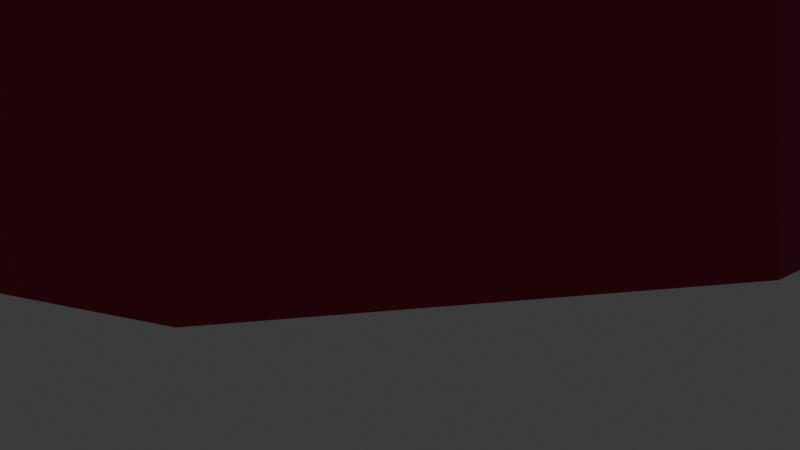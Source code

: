 # Source: tentacle.blend  (saved by Blender 4.2.66; exported with 4.5.12 LTS)
import bpy
from mathutils import Matrix  # noqa: F401  (used for matrix-valued properties, if any)

bpy.ops.wm.read_factory_settings(use_empty=True)
scene = bpy.context.scene
scene.name = 'Scene'

# ---- collections
col_collection = bpy.data.collections.new('Collection'); scene.collection.children.link(col_collection)

# ---- materials (node trees are filled in below, after node groups)
mat_back_tentacle = bpy.data.materials.new('Back Tentacle')
mat_front_tentacle = bpy.data.materials.new('Front Tentacle')
mat_ventosematerial = bpy.data.materials.new('VentoseMaterial')

# ---- material node trees
mat_back_tentacle.use_nodes = True; mat_back_tentacle.node_tree.nodes.clear()
_N = mat_back_tentacle.node_tree.nodes; _L = mat_back_tentacle.node_tree.links
n0 = _N.new('ShaderNodeBsdfPrincipled'); n0.name = 'Principled BSDF'; n0.location = (10, 300)
n0.inputs[0].default_value = (0.3845, 0.0, 0.06179, 1.0)
n1 = _N.new('ShaderNodeOutputMaterial'); n1.name = 'Material Output'; n1.location = (300, 300)
_L.new(n0.outputs[0], n1.inputs[0])
n1.is_active_output = True
mat_front_tentacle.use_nodes = True; mat_front_tentacle.node_tree.nodes.clear()
_N = mat_front_tentacle.node_tree.nodes; _L = mat_front_tentacle.node_tree.links
n0 = _N.new('ShaderNodeBsdfPrincipled'); n0.name = 'Principled BSDF'; n0.location = (10, 300)
n0.inputs[0].default_value = (0.9301, 0.3095, 0.521, 1.0)
n1 = _N.new('ShaderNodeOutputMaterial'); n1.name = 'Material Output'; n1.location = (300, 300)
_L.new(n0.outputs[0], n1.inputs[0])
n1.is_active_output = True
mat_ventosematerial.use_nodes = True; mat_ventosematerial.node_tree.nodes.clear()
_N = mat_ventosematerial.node_tree.nodes; _L = mat_ventosematerial.node_tree.links
n0 = _N.new('ShaderNodeBsdfPrincipled'); n0.name = 'Principled BSDF'; n0.location = (10, 300)
n0.inputs[0].default_value = (0.8009, 0.01002, 0.1589, 1.0)
n1 = _N.new('ShaderNodeOutputMaterial'); n1.name = 'Material Output'; n1.location = (300, 300)
_L.new(n0.outputs[0], n1.inputs[0])
n1.is_active_output = True

# ---- world
world_world = bpy.data.worlds.new('World'); scene.world = world_world
world_world.use_nodes = True; world_world.node_tree.nodes.clear()
_N = world_world.node_tree.nodes; _L = world_world.node_tree.links
n0 = _N.new('ShaderNodeOutputWorld'); n0.name = 'World Output'; n0.location = (300, 300)
n1 = _N.new('ShaderNodeBackground'); n1.name = 'Background'; n1.location = (10, 300)
n1.inputs[0].default_value = (0.05088, 0.05088, 0.05088, 1.0)
_L.new(n1.outputs[0], n0.inputs[0])
n0.is_active_output = True
world_world.color = (0.05088, 0.05088, 0.05088)
world_world.sun_shadow_jitter_overblur = 0.0

# ---- cameras
cam_camera = bpy.data.cameras.new('Camera')
cam_camera.clip_end = 100.0
cam_camera.ortho_scale = 7.314

# ---- lights
light_light = bpy.data.lights.new('Light', 'POINT')
light_light.energy = 1000.0
light_light.shadow_soft_size = 0.1

# ---- meshes
me_cylinder = bpy.data.meshes.new('Cylinder')
me_cylinder.from_pydata([(-0.1032, 5.292, 1.899), (-0.1032, 4.848, 3.342), (2.58, 4.63, 1.899), (2.333, 3.861, 3.374), (4.649, 2.798, 1.899), (4.243, 2.169, 3.374), (5.629, 0.2133, 1.899), (5.148, -0.2165, 3.374), (5.296, -2.53, 1.899), (4.881, -2.373, 3.342), (3.726, -4.805, 1.899), (3.538, -4.091, 3.332), (1.279, -6.09, 1.899), (1.278, -5.277, 3.332), (-1.485, -6.09, 1.899), (-1.379, -5.659, 3.342), (-3.932, -4.805, 1.899), (-3.638, -4.473, 3.342), (-5.503, -2.53, 1.899), (-5.088, -2.373, 3.342), (-5.836, 0.2133, 1.899), (-5.395, 0.1598, 3.342), (-4.856, 2.798, 1.899), (-4.49, 2.546, 3.342), (-2.787, 4.63, 1.899), (-2.581, 4.238, 3.342), (-0.01298, 0.4251, 12.07), (2.098, -0.1874, 12.1), (3.242, -1.529, 12.25), (3.681, -3.245, 12.25), (2.986, -4.708, 11.93), (1.359, -5.99, 11.93), (0.8063, -5.532, 11.81), (-1.512, -5.815, 12.12), (-2.473, -4.752, 11.69), (-3.613, -2.75, 11.66), (-3.645, -1.858, 11.71), (-3.224, -0.4055, 11.64), (-2.291, 0.5248, 11.84), (-1.321, -3.941, 21.23), (-0.2202, -3.377, 21.16), (0.4839, -4.339, 21.15), (0.9334, -5.22, 21.03), (1.533, -6.205, 20.82), (1.227, -6.777, 20.92), (0.5942, -7.204, 20.93), (-0.3302, -7.551, 21.18), (-1.85, -6.753, 21.18), (-2.436, -5.62, 21.23), (-2.524, -5.201, 21.22), (-2.339, -4.859, 21.23), (-1.966, -4.349, 21.24), (-1.895, -2.088, 31.15), (-1.754, -2.001, 30.99), (-0.5762, -2.701, 30.91), (-0.2269, -3.477, 30.77), (-0.2867, -4.446, 30.87), (-0.7523, -4.593, 30.73), (-1.33, -4.832, 30.71), (-1.94, -4.784, 30.82), (-2.74, -4.364, 30.82), (-3.253, -3.621, 30.82), (-3.277, -2.856, 30.99), (-3.162, -2.644, 31.05), (-2.958, -2.415, 31.05), (-3.359, 0.3242, 35.87), (-2.764, 0.1391, 35.9), (-2.274, -0.2173, 35.88), (-2.004, -0.7535, 35.82), (-2.013, -1.257, 35.72), (-2.121, -1.458, 35.76), (-2.509, -1.619, 35.75), (-2.919, -1.586, 35.82), (-3.455, -1.305, 35.82), (-3.799, -0.8059, 35.82), (-3.872, -0.2044, 35.82), (-3.795, -0.06193, 35.86), (-3.669, 0.1473, 35.87), (-4.128, 2.769, 37.71), (-3.943, 2.712, 37.72), (-3.791, 2.601, 37.71), (-3.707, 2.434, 37.69), (-3.71, 2.278, 37.66), (-3.743, 2.215, 37.67), (-3.864, 2.165, 37.67), (-3.991, 2.175, 37.69), (-4.158, 2.263, 37.69), (-4.265, 2.418, 37.69), (-4.288, 2.605, 37.69), (-4.263, 2.649, 37.71), (-4.224, 2.714, 37.71)], [], [(0, 1, 3, 2), (2, 3, 5, 4), (4, 5, 7, 6), (6, 7, 9, 8), (8, 9, 11, 10), (10, 11, 13, 12), (12, 13, 15, 14), (14, 15, 17, 16), (16, 17, 19, 18), (18, 19, 21, 20), (20, 21, 23, 22), (19, 17, 34, 35), (22, 23, 25, 24), (24, 25, 1, 0), (0, 2, 4, 6, 8, 10, 12, 14, 16, 18, 20, 22, 24), (26, 38, 51, 39), (5, 3, 27, 28), (15, 13, 32, 33), (25, 23, 37, 38), (11, 9, 30, 31), (21, 19, 35, 36), (7, 5, 28, 29), (17, 15, 33, 34), (3, 1, 26, 27), (1, 25, 38, 26), (13, 11, 31, 32), (23, 21, 36, 37), (9, 7, 29, 30), (45, 44, 57, 58), (32, 31, 44, 45), (33, 32, 45, 46), (34, 33, 46, 47), (27, 26, 39, 40), (35, 34, 47, 48), (28, 27, 40, 41), (36, 35, 48, 49), (29, 28, 41, 42), (37, 36, 49, 50), (30, 29, 42, 43), (38, 37, 50, 51), (31, 30, 43, 44), (62, 61, 74, 75), (46, 45, 58, 59), (47, 46, 59, 60), (40, 39, 52, 53), (48, 47, 60, 61), (41, 40, 53, 54), (49, 48, 61, 62), (42, 41, 54, 55), (50, 49, 62, 63), (43, 42, 55, 56), (51, 50, 63, 64), (44, 43, 56, 57), (39, 51, 64, 52), (72, 71, 84, 85), (55, 54, 67, 68), (63, 62, 75, 76), (56, 55, 68, 69), (64, 63, 76, 77), (57, 56, 69, 70), (52, 64, 77, 65), (58, 57, 70, 71), (59, 58, 71, 72), (60, 59, 72, 73), (53, 52, 65, 66), (61, 60, 73, 74), (54, 53, 66, 67), (79, 78, 90, 89, 88, 87, 86, 85, 84, 83, 82, 81, 80), (73, 72, 85, 86), (66, 65, 78, 79), (74, 73, 86, 87), (67, 66, 79, 80), (75, 74, 87, 88), (68, 67, 80, 81), (76, 75, 88, 89), (69, 68, 81, 82), (77, 76, 89, 90), (70, 69, 82, 83), (65, 77, 90, 78), (71, 70, 83, 84)])
me_cylinder.polygons.foreach_set('material_index', [1, 1, 0, 0, 0, 0, 0, 0, 0, 0, 0, 0, 1, 1, 0, 1, 1, 0, 1, 0, 0, 0, 0, 1, 1, 0, 0, 0, 0, 0, 0, 0, 1, 0, 1, 0, 0, 0, 0, 1, 0, 0, 0, 0, 1, 0, 1, 0, 0, 0, 0, 1, 0, 1, 0, 0, 0, 0, 1, 0, 1, 0, 0, 0, 1, 0, 1, 0, 0, 1, 0, 1, 0, 0, 0, 0, 1, 0, 1, 0])
_uv = me_cylinder.uv_layers.new(name='UVMap')
_uv.uv.foreach_set('vector', [1.0, 0.5, 1.0, 1.0, 0.9231, 1.0, 0.9231, 0.5, 0.9231, 0.5, 0.9231, 1.0, 0.8462, 1.0, 0.8462, 0.5, 0.8462, 0.5, 0.8462, 1.0, 0.7692, 1.0, 0.7692, 0.5, 0.7692, 0.5, 0.7692, 1.0, 0.6923, 1.0, 0.6923, 0.5, 0.6923, 0.5, 0.6923, 1.0, 0.6154, 1.0, 0.6154, 0.5, 0.6154, 0.5, 0.6154, 1.0, 0.5385, 1.0, 0.5385, 0.5, 0.5385, 0.5, 0.5385, 1.0, 0.4615, 1.0, 0.4615, 0.5, 0.4615, 0.5, 0.4615, 1.0, 0.3846, 1.0, 0.3846, 0.5, 0.3846, 0.5, 0.3846, 1.0, 0.3077, 1.0, 0.3077, 0.5, 0.3077, 0.5, 0.3077, 1.0, 0.2308, 1.0, 0.2308, 0.5, 0.2308, 0.5, 0.2308, 1.0, 0.1538, 1.0, 0.1538, 0.5, 0.3077, 1.0, 0.3846, 1.0, 0.3846, 1.0, 0.3077, 1.0, 0.1538, 0.5, 0.1538, 1.0, 0.07692, 1.0, 0.07692, 0.5, 0.07692, 0.5, 0.07692, 1.0, 4.47e-08, 1.0, 4.47e-08, 0.5, 0.75, 0.49, 0.8615, 0.4625, 0.9475, 0.3863, 0.9883, 0.2789, 0.9744, 0.1649, 0.9091, 0.07036, 0.8074, 0.01697, 0.6926, 0.01697, 0.5909, 0.07036, 0.5256, 0.1649, 0.5117, 0.2789, 0.5525, 0.3863, 0.6385, 0.4625, 4.47e-08, 1.0, 0.07692, 1.0, 0.07692, 1.0, 4.47e-08, 1.0, 0.8462, 1.0, 0.9231, 1.0, 0.9231, 1.0, 0.8462, 1.0, 0.4615, 1.0, 0.5385, 1.0, 0.5385, 1.0, 0.4615, 1.0, 0.07692, 1.0, 0.1538, 1.0, 0.1538, 1.0, 0.07692, 1.0, 0.6154, 1.0, 0.6923, 1.0, 0.6923, 1.0, 0.6154, 1.0, 0.2308, 1.0, 0.3077, 1.0, 0.3077, 1.0, 0.2308, 1.0, 0.7692, 1.0, 0.8462, 1.0, 0.8462, 1.0, 0.7692, 1.0, 0.3846, 1.0, 0.4615, 1.0, 0.4615, 1.0, 0.3846, 1.0, 0.9231, 1.0, 1.0, 1.0, 1.0, 1.0, 0.9231, 1.0, 4.47e-08, 1.0, 0.07692, 1.0, 0.07692, 1.0, 4.47e-08, 1.0, 0.5385, 1.0, 0.6154, 1.0, 0.6154, 1.0, 0.5385, 1.0, 0.1538, 1.0, 0.2308, 1.0, 0.2308, 1.0, 0.1538, 1.0, 0.6923, 1.0, 0.7692, 1.0, 0.7692, 1.0, 0.6923, 1.0, 0.5385, 1.0, 0.6154, 1.0, 0.6154, 1.0, 0.5385, 1.0, 0.5385, 1.0, 0.6154, 1.0, 0.6154, 1.0, 0.5385, 1.0, 0.4615, 1.0, 0.5385, 1.0, 0.5385, 1.0, 0.4615, 1.0, 0.3846, 1.0, 0.4615, 1.0, 0.4615, 1.0, 0.3846, 1.0, 0.9231, 1.0, 1.0, 1.0, 1.0, 1.0, 0.9231, 1.0, 0.3077, 1.0, 0.3846, 1.0, 0.3846, 1.0, 0.3077, 1.0, 0.8462, 1.0, 0.9231, 1.0, 0.9231, 1.0, 0.8462, 1.0, 0.2308, 1.0, 0.3077, 1.0, 0.3077, 1.0, 0.2308, 1.0, 0.7692, 1.0, 0.8462, 1.0, 0.8462, 1.0, 0.7692, 1.0, 0.1538, 1.0, 0.2308, 1.0, 0.2308, 1.0, 0.1538, 1.0, 0.6923, 1.0, 0.7692, 1.0, 0.7692, 1.0, 0.6923, 1.0, 0.07692, 1.0, 0.1538, 1.0, 0.1538, 1.0, 0.07692, 1.0, 0.6154, 1.0, 0.6923, 1.0, 0.6923, 1.0, 0.6154, 1.0, 0.2308, 1.0, 0.3077, 1.0, 0.3077, 1.0, 0.2308, 1.0, 0.4615, 1.0, 0.5385, 1.0, 0.5385, 1.0, 0.4615, 1.0, 0.3846, 1.0, 0.4615, 1.0, 0.4615, 1.0, 0.3846, 1.0, 0.9231, 1.0, 1.0, 1.0, 1.0, 1.0, 0.9231, 1.0, 0.3077, 1.0, 0.3846, 1.0, 0.3846, 1.0, 0.3077, 1.0, 0.8462, 1.0, 0.9231, 1.0, 0.9231, 1.0, 0.8462, 1.0, 0.2308, 1.0, 0.3077, 1.0, 0.3077, 1.0, 0.2308, 1.0, 0.7692, 1.0, 0.8462, 1.0, 0.8462, 1.0, 0.7692, 1.0, 0.1538, 1.0, 0.2308, 1.0, 0.2308, 1.0, 0.1538, 1.0, 0.6923, 1.0, 0.7692, 1.0, 0.7692, 1.0, 0.6923, 1.0, 0.07692, 1.0, 0.1538, 1.0, 0.1538, 1.0, 0.07692, 1.0, 0.6154, 1.0, 0.6923, 1.0, 0.6923, 1.0, 0.6154, 1.0, 4.47e-08, 1.0, 0.07692, 1.0, 0.07692, 1.0, 4.47e-08, 1.0, 0.4615, 1.0, 0.5385, 1.0, 0.5385, 1.0, 0.4615, 1.0, 0.7692, 1.0, 0.8462, 1.0, 0.8462, 1.0, 0.7692, 1.0, 0.1538, 1.0, 0.2308, 1.0, 0.2308, 1.0, 0.1538, 1.0, 0.6923, 1.0, 0.7692, 1.0, 0.7692, 1.0, 0.6923, 1.0, 0.07692, 1.0, 0.1538, 1.0, 0.1538, 1.0, 0.07692, 1.0, 0.6154, 1.0, 0.6923, 1.0, 0.6923, 1.0, 0.6154, 1.0, 4.47e-08, 1.0, 0.07692, 1.0, 0.07692, 1.0, 4.47e-08, 1.0, 0.5385, 1.0, 0.6154, 1.0, 0.6154, 1.0, 0.5385, 1.0, 0.4615, 1.0, 0.5385, 1.0, 0.5385, 1.0, 0.4615, 1.0, 0.3846, 1.0, 0.4615, 1.0, 0.4615, 1.0, 0.3846, 1.0, 0.9231, 1.0, 1.0, 1.0, 1.0, 1.0, 0.9231, 1.0, 0.3077, 1.0, 0.3846, 1.0, 0.3846, 1.0, 0.3077, 1.0, 0.8462, 1.0, 0.9231, 1.0, 0.9231, 1.0, 0.8462, 1.0, 0.3615, 0.4625, 0.25, 0.49, 0.1385, 0.4625, 0.05248, 0.3863, 0.01175, 0.2789, 0.0256, 0.1649, 0.09085, 0.07036, 0.1926, 0.01697, 0.3074, 0.01697, 0.4091, 0.07036, 0.4744, 0.1649, 0.4883, 0.2789, 0.4475, 0.3863, 0.3846, 1.0, 0.4615, 1.0, 0.4615, 1.0, 0.3846, 1.0, 0.9231, 1.0, 1.0, 1.0, 1.0, 1.0, 0.9231, 1.0, 0.3077, 1.0, 0.3846, 1.0, 0.3846, 1.0, 0.3077, 1.0, 0.8462, 1.0, 0.9231, 1.0, 0.9231, 1.0, 0.8462, 1.0, 0.2308, 1.0, 0.3077, 1.0, 0.3077, 1.0, 0.2308, 1.0, 0.7692, 1.0, 0.8462, 1.0, 0.8462, 1.0, 0.7692, 1.0, 0.1538, 1.0, 0.2308, 1.0, 0.2308, 1.0, 0.1538, 1.0, 0.6923, 1.0, 0.7692, 1.0, 0.7692, 1.0, 0.6923, 1.0, 0.07692, 1.0, 0.1538, 1.0, 0.1538, 1.0, 0.07692, 1.0, 0.6154, 1.0, 0.6923, 1.0, 0.6923, 1.0, 0.6154, 1.0, 4.47e-08, 1.0, 0.07692, 1.0, 0.07692, 1.0, 4.47e-08, 1.0, 0.5385, 1.0, 0.6154, 1.0, 0.6154, 1.0, 0.5385, 1.0])
me_cylinder.materials.append(mat_back_tentacle)
me_cylinder.materials.append(mat_front_tentacle)
me_cylinder.update()
me_sphere = bpy.data.meshes.new('Sphere')
me_sphere.from_pydata([(0.393, -0.9221, -0.6852), (0.06585, -0.7143, -0.5321), (0.4926, -0.9988, 0.06972), (0.1363, -0.7686, 0.001728), (0.3504, -0.4323, 0.7224), (0.02601, -0.3341, 0.4761), (0.09675, 0.282, 0.8285), (-0.1534, 0.171, 0.5511), (-0.1531, 0.8413, 0.3696), (-0.33, 0.5665, 0.2266), (-0.2729, 0.9914, -0.4288), (-0.4206, 0.6941, -0.3507), (-0.1639, 0.5406, -1.038), (-0.3436, 0.3754, -0.7812), (0.1432, -0.3628, -1.144), (-0.1108, -0.3188, -0.8565), (0.269, -0.5056, -0.4504), (0.3244, -0.5483, -0.03033), (0.2305, -0.1817, 0.3523), (0.08938, 0.2158, 0.4113), (-0.04963, 0.527, 0.156), (0.07178, 0.07586, -0.1146), (-0.1252, 0.643, -0.3076), (-0.0646, 0.3922, -0.6463), (0.13, -0.1944, -0.7057)], [], [(15, 14, 0, 1), (1, 3, 17, 16), (1, 0, 2, 3), (5, 7, 19, 18), (3, 2, 4, 5), (13, 15, 24, 23), (5, 4, 6, 7), (7, 9, 20, 19), (7, 6, 8, 9), (15, 1, 16, 24), (9, 8, 10, 11), (3, 5, 18, 17), (9, 11, 22, 20), (11, 10, 12, 13), (11, 13, 23, 22), (13, 12, 14, 15), (21, 24, 16), (21, 16, 17), (21, 17, 18), (21, 18, 19), (21, 19, 20), (21, 20, 22), (21, 22, 23), (21, 23, 24)])
_uv = me_sphere.uv_layers.new(name='UVMap')
_uv.uv.foreach_set('vector', [0.75, 0.25, 0.75, 0.5, 0.625, 0.5, 0.625, 0.25, 0.625, 0.25, 0.5, 0.25, 0.5, 0.25, 0.625, 0.25, 0.625, 0.25, 0.625, 0.5, 0.5, 0.5, 0.5, 0.25, 0.375, 0.25, 0.25, 0.25, 0.25, 0.25, 0.375, 0.25, 0.5, 0.25, 0.5, 0.5, 0.375, 0.5, 0.375, 0.25, 0.875, 0.25, 0.75, 0.25, 0.75, 0.25, 0.875, 0.25, 0.375, 0.25, 0.375, 0.5, 0.25, 0.5, 0.25, 0.25, 0.25, 0.25, 0.125, 0.25, 0.125, 0.25, 0.25, 0.25, 0.25, 0.25, 0.25, 0.5, 0.125, 0.5, 0.125, 0.25, 0.75, 0.25, 0.625, 0.25, 0.625, 0.25, 0.75, 0.25, 0.125, 0.25, 0.125, 0.5, 0.0, 0.5, 0.0, 0.25, 0.5, 0.25, 0.375, 0.25, 0.375, 0.25, 0.5, 0.25, 0.125, 0.25, 0.0, 0.25, 0.0, 0.25, 0.125, 0.25, 1.0, 0.25, 1.0, 0.5, 0.875, 0.5, 0.875, 0.25, 1.0, 0.25, 0.875, 0.25, 0.875, 0.25, 1.0, 0.25, 0.875, 0.25, 0.875, 0.5, 0.75, 0.5, 0.75, 0.25, 0.6875, 0.0, 0.75, 0.25, 0.625, 0.25, 0.5625, 0.0, 0.625, 0.25, 0.5, 0.25, 0.4375, 0.0, 0.5, 0.25, 0.375, 0.25, 0.3125, 0.0, 0.375, 0.25, 0.25, 0.25, 0.1875, 0.0, 0.25, 0.25, 0.125, 0.25, 0.0625, 0.0, 0.125, 0.25, 0.0, 0.25, 0.9375, 0.0, 1.0, 0.25, 0.875, 0.25, 0.8125, 0.0, 0.875, 0.25, 0.75, 0.25])
me_sphere.materials.append(mat_ventosematerial)
me_sphere.update()
me_sphere_001 = bpy.data.meshes.new('Sphere.001')
me_sphere_001.from_pydata([(0.393, -0.9221, -0.6852), (0.06585, -0.7143, -0.5321), (0.4926, -0.9988, 0.06972), (0.1363, -0.7686, 0.001728), (0.3504, -0.4323, 0.7224), (0.02601, -0.3341, 0.4761), (0.09675, 0.282, 0.8285), (-0.1534, 0.171, 0.5511), (-0.1531, 0.8413, 0.3696), (-0.33, 0.5665, 0.2266), (-0.2729, 0.9914, -0.4288), (-0.4206, 0.6941, -0.3507), (-0.1639, 0.5406, -1.038), (-0.3436, 0.3754, -0.7812), (0.1432, -0.3628, -1.144), (-0.1108, -0.3188, -0.8565), (0.269, -0.5056, -0.4504), (0.3244, -0.5483, -0.03033), (0.2305, -0.1817, 0.3523), (0.08938, 0.2158, 0.4113), (-0.04963, 0.527, 0.156), (0.07178, 0.07586, -0.1146), (-0.1252, 0.643, -0.3076), (-0.0646, 0.3922, -0.6463), (0.13, -0.1944, -0.7057)], [], [(15, 14, 0, 1), (1, 3, 17, 16), (1, 0, 2, 3), (5, 7, 19, 18), (3, 2, 4, 5), (13, 15, 24, 23), (5, 4, 6, 7), (7, 9, 20, 19), (7, 6, 8, 9), (15, 1, 16, 24), (9, 8, 10, 11), (3, 5, 18, 17), (9, 11, 22, 20), (11, 10, 12, 13), (11, 13, 23, 22), (13, 12, 14, 15), (21, 24, 16), (21, 16, 17), (21, 17, 18), (21, 18, 19), (21, 19, 20), (21, 20, 22), (21, 22, 23), (21, 23, 24)])
_uv = me_sphere_001.uv_layers.new(name='UVMap')
_uv.uv.foreach_set('vector', [0.75, 0.25, 0.75, 0.5, 0.625, 0.5, 0.625, 0.25, 0.625, 0.25, 0.5, 0.25, 0.5, 0.25, 0.625, 0.25, 0.625, 0.25, 0.625, 0.5, 0.5, 0.5, 0.5, 0.25, 0.375, 0.25, 0.25, 0.25, 0.25, 0.25, 0.375, 0.25, 0.5, 0.25, 0.5, 0.5, 0.375, 0.5, 0.375, 0.25, 0.875, 0.25, 0.75, 0.25, 0.75, 0.25, 0.875, 0.25, 0.375, 0.25, 0.375, 0.5, 0.25, 0.5, 0.25, 0.25, 0.25, 0.25, 0.125, 0.25, 0.125, 0.25, 0.25, 0.25, 0.25, 0.25, 0.25, 0.5, 0.125, 0.5, 0.125, 0.25, 0.75, 0.25, 0.625, 0.25, 0.625, 0.25, 0.75, 0.25, 0.125, 0.25, 0.125, 0.5, 0.0, 0.5, 0.0, 0.25, 0.5, 0.25, 0.375, 0.25, 0.375, 0.25, 0.5, 0.25, 0.125, 0.25, 0.0, 0.25, 0.0, 0.25, 0.125, 0.25, 1.0, 0.25, 1.0, 0.5, 0.875, 0.5, 0.875, 0.25, 1.0, 0.25, 0.875, 0.25, 0.875, 0.25, 1.0, 0.25, 0.875, 0.25, 0.875, 0.5, 0.75, 0.5, 0.75, 0.25, 0.6875, 0.0, 0.75, 0.25, 0.625, 0.25, 0.5625, 0.0, 0.625, 0.25, 0.5, 0.25, 0.4375, 0.0, 0.5, 0.25, 0.375, 0.25, 0.3125, 0.0, 0.375, 0.25, 0.25, 0.25, 0.1875, 0.0, 0.25, 0.25, 0.125, 0.25, 0.0625, 0.0, 0.125, 0.25, 0.0, 0.25, 0.9375, 0.0, 1.0, 0.25, 0.875, 0.25, 0.8125, 0.0, 0.875, 0.25, 0.75, 0.25])
me_sphere_001.materials.append(mat_ventosematerial)
me_sphere_001.materials.append(mat_ventosematerial)
me_sphere_001.update()
me_sphere_003 = bpy.data.meshes.new('Sphere.003')
me_sphere_003.from_pydata([(0.393, -0.9221, -0.6852), (0.06585, -0.7143, -0.5321), (0.4926, -0.9988, 0.06972), (0.1363, -0.7686, 0.001728), (0.3504, -0.4323, 0.7224), (0.02601, -0.3341, 0.4761), (0.09675, 0.282, 0.8285), (-0.1534, 0.171, 0.5511), (-0.1531, 0.8413, 0.3696), (-0.33, 0.5665, 0.2266), (-0.2729, 0.9914, -0.4288), (-0.4206, 0.6941, -0.3507), (-0.1639, 0.5406, -1.038), (-0.3436, 0.3754, -0.7812), (0.1432, -0.3628, -1.144), (-0.1108, -0.3188, -0.8565), (0.269, -0.5056, -0.4504), (0.3244, -0.5483, -0.03033), (0.2305, -0.1817, 0.3523), (0.08938, 0.2158, 0.4113), (-0.04963, 0.527, 0.156), (0.07178, 0.07586, -0.1146), (-0.1252, 0.643, -0.3076), (-0.0646, 0.3922, -0.6463), (0.13, -0.1944, -0.7057)], [], [(15, 14, 0, 1), (1, 3, 17, 16), (1, 0, 2, 3), (5, 7, 19, 18), (3, 2, 4, 5), (13, 15, 24, 23), (5, 4, 6, 7), (7, 9, 20, 19), (7, 6, 8, 9), (15, 1, 16, 24), (9, 8, 10, 11), (3, 5, 18, 17), (9, 11, 22, 20), (11, 10, 12, 13), (11, 13, 23, 22), (13, 12, 14, 15), (21, 24, 16), (21, 16, 17), (21, 17, 18), (21, 18, 19), (21, 19, 20), (21, 20, 22), (21, 22, 23), (21, 23, 24)])
_uv = me_sphere_003.uv_layers.new(name='UVMap')
_uv.uv.foreach_set('vector', [0.75, 0.25, 0.75, 0.5, 0.625, 0.5, 0.625, 0.25, 0.625, 0.25, 0.5, 0.25, 0.5, 0.25, 0.625, 0.25, 0.625, 0.25, 0.625, 0.5, 0.5, 0.5, 0.5, 0.25, 0.375, 0.25, 0.25, 0.25, 0.25, 0.25, 0.375, 0.25, 0.5, 0.25, 0.5, 0.5, 0.375, 0.5, 0.375, 0.25, 0.875, 0.25, 0.75, 0.25, 0.75, 0.25, 0.875, 0.25, 0.375, 0.25, 0.375, 0.5, 0.25, 0.5, 0.25, 0.25, 0.25, 0.25, 0.125, 0.25, 0.125, 0.25, 0.25, 0.25, 0.25, 0.25, 0.25, 0.5, 0.125, 0.5, 0.125, 0.25, 0.75, 0.25, 0.625, 0.25, 0.625, 0.25, 0.75, 0.25, 0.125, 0.25, 0.125, 0.5, 0.0, 0.5, 0.0, 0.25, 0.5, 0.25, 0.375, 0.25, 0.375, 0.25, 0.5, 0.25, 0.125, 0.25, 0.0, 0.25, 0.0, 0.25, 0.125, 0.25, 1.0, 0.25, 1.0, 0.5, 0.875, 0.5, 0.875, 0.25, 1.0, 0.25, 0.875, 0.25, 0.875, 0.25, 1.0, 0.25, 0.875, 0.25, 0.875, 0.5, 0.75, 0.5, 0.75, 0.25, 0.6875, 0.0, 0.75, 0.25, 0.625, 0.25, 0.5625, 0.0, 0.625, 0.25, 0.5, 0.25, 0.4375, 0.0, 0.5, 0.25, 0.375, 0.25, 0.3125, 0.0, 0.375, 0.25, 0.25, 0.25, 0.1875, 0.0, 0.25, 0.25, 0.125, 0.25, 0.0625, 0.0, 0.125, 0.25, 0.0, 0.25, 0.9375, 0.0, 1.0, 0.25, 0.875, 0.25, 0.8125, 0.0, 0.875, 0.25, 0.75, 0.25])
me_sphere_003.materials.append(mat_ventosematerial)
me_sphere_003.update()
me_sphere_004 = bpy.data.meshes.new('Sphere.004')
me_sphere_004.from_pydata([(0.393, -0.9221, -0.6852), (0.06585, -0.7143, -0.5321), (0.4926, -0.9988, 0.06972), (0.1363, -0.7686, 0.001728), (0.3504, -0.4323, 0.7224), (0.02601, -0.3341, 0.4761), (0.09675, 0.282, 0.8285), (-0.1534, 0.171, 0.5511), (-0.1531, 0.8413, 0.3696), (-0.33, 0.5665, 0.2266), (-0.2729, 0.9914, -0.4288), (-0.4206, 0.6941, -0.3507), (-0.1639, 0.5406, -1.038), (-0.3436, 0.3754, -0.7812), (0.1432, -0.3628, -1.144), (-0.1108, -0.3188, -0.8565), (0.269, -0.5056, -0.4504), (0.3244, -0.5483, -0.03033), (0.2305, -0.1817, 0.3523), (0.08938, 0.2158, 0.4113), (-0.04963, 0.527, 0.156), (0.07178, 0.07586, -0.1146), (-0.1252, 0.643, -0.3076), (-0.0646, 0.3922, -0.6463), (0.13, -0.1944, -0.7057)], [], [(15, 14, 0, 1), (1, 3, 17, 16), (1, 0, 2, 3), (5, 7, 19, 18), (3, 2, 4, 5), (13, 15, 24, 23), (5, 4, 6, 7), (7, 9, 20, 19), (7, 6, 8, 9), (15, 1, 16, 24), (9, 8, 10, 11), (3, 5, 18, 17), (9, 11, 22, 20), (11, 10, 12, 13), (11, 13, 23, 22), (13, 12, 14, 15), (21, 24, 16), (21, 16, 17), (21, 17, 18), (21, 18, 19), (21, 19, 20), (21, 20, 22), (21, 22, 23), (21, 23, 24)])
_uv = me_sphere_004.uv_layers.new(name='UVMap')
_uv.uv.foreach_set('vector', [0.75, 0.25, 0.75, 0.5, 0.625, 0.5, 0.625, 0.25, 0.625, 0.25, 0.5, 0.25, 0.5, 0.25, 0.625, 0.25, 0.625, 0.25, 0.625, 0.5, 0.5, 0.5, 0.5, 0.25, 0.375, 0.25, 0.25, 0.25, 0.25, 0.25, 0.375, 0.25, 0.5, 0.25, 0.5, 0.5, 0.375, 0.5, 0.375, 0.25, 0.875, 0.25, 0.75, 0.25, 0.75, 0.25, 0.875, 0.25, 0.375, 0.25, 0.375, 0.5, 0.25, 0.5, 0.25, 0.25, 0.25, 0.25, 0.125, 0.25, 0.125, 0.25, 0.25, 0.25, 0.25, 0.25, 0.25, 0.5, 0.125, 0.5, 0.125, 0.25, 0.75, 0.25, 0.625, 0.25, 0.625, 0.25, 0.75, 0.25, 0.125, 0.25, 0.125, 0.5, 0.0, 0.5, 0.0, 0.25, 0.5, 0.25, 0.375, 0.25, 0.375, 0.25, 0.5, 0.25, 0.125, 0.25, 0.0, 0.25, 0.0, 0.25, 0.125, 0.25, 1.0, 0.25, 1.0, 0.5, 0.875, 0.5, 0.875, 0.25, 1.0, 0.25, 0.875, 0.25, 0.875, 0.25, 1.0, 0.25, 0.875, 0.25, 0.875, 0.5, 0.75, 0.5, 0.75, 0.25, 0.6875, 0.0, 0.75, 0.25, 0.625, 0.25, 0.5625, 0.0, 0.625, 0.25, 0.5, 0.25, 0.4375, 0.0, 0.5, 0.25, 0.375, 0.25, 0.3125, 0.0, 0.375, 0.25, 0.25, 0.25, 0.1875, 0.0, 0.25, 0.25, 0.125, 0.25, 0.0625, 0.0, 0.125, 0.25, 0.0, 0.25, 0.9375, 0.0, 1.0, 0.25, 0.875, 0.25, 0.8125, 0.0, 0.875, 0.25, 0.75, 0.25])
me_sphere_004.materials.append(mat_ventosematerial)
me_sphere_004.update()
me_sphere_005 = bpy.data.meshes.new('Sphere.005')
me_sphere_005.from_pydata([(0.393, -0.9221, -0.6852), (0.06585, -0.7143, -0.5321), (0.4926, -0.9988, 0.06972), (0.1363, -0.7686, 0.001728), (0.3504, -0.4323, 0.7224), (0.02601, -0.3341, 0.4761), (0.09675, 0.282, 0.8285), (-0.1534, 0.171, 0.5511), (-0.1531, 0.8413, 0.3696), (-0.33, 0.5665, 0.2266), (-0.2729, 0.9914, -0.4288), (-0.4206, 0.6941, -0.3507), (-0.1639, 0.5406, -1.038), (-0.3436, 0.3754, -0.7812), (0.1432, -0.3628, -1.144), (-0.1108, -0.3188, -0.8565), (0.269, -0.5056, -0.4504), (0.3244, -0.5483, -0.03033), (0.2305, -0.1817, 0.3523), (0.08938, 0.2158, 0.4113), (-0.04963, 0.527, 0.156), (0.07178, 0.07586, -0.1146), (-0.1252, 0.643, -0.3076), (-0.0646, 0.3922, -0.6463), (0.13, -0.1944, -0.7057)], [], [(15, 14, 0, 1), (1, 3, 17, 16), (1, 0, 2, 3), (5, 7, 19, 18), (3, 2, 4, 5), (13, 15, 24, 23), (5, 4, 6, 7), (7, 9, 20, 19), (7, 6, 8, 9), (15, 1, 16, 24), (9, 8, 10, 11), (3, 5, 18, 17), (9, 11, 22, 20), (11, 10, 12, 13), (11, 13, 23, 22), (13, 12, 14, 15), (21, 24, 16), (21, 16, 17), (21, 17, 18), (21, 18, 19), (21, 19, 20), (21, 20, 22), (21, 22, 23), (21, 23, 24)])
_uv = me_sphere_005.uv_layers.new(name='UVMap')
_uv.uv.foreach_set('vector', [0.75, 0.25, 0.75, 0.5, 0.625, 0.5, 0.625, 0.25, 0.625, 0.25, 0.5, 0.25, 0.5, 0.25, 0.625, 0.25, 0.625, 0.25, 0.625, 0.5, 0.5, 0.5, 0.5, 0.25, 0.375, 0.25, 0.25, 0.25, 0.25, 0.25, 0.375, 0.25, 0.5, 0.25, 0.5, 0.5, 0.375, 0.5, 0.375, 0.25, 0.875, 0.25, 0.75, 0.25, 0.75, 0.25, 0.875, 0.25, 0.375, 0.25, 0.375, 0.5, 0.25, 0.5, 0.25, 0.25, 0.25, 0.25, 0.125, 0.25, 0.125, 0.25, 0.25, 0.25, 0.25, 0.25, 0.25, 0.5, 0.125, 0.5, 0.125, 0.25, 0.75, 0.25, 0.625, 0.25, 0.625, 0.25, 0.75, 0.25, 0.125, 0.25, 0.125, 0.5, 0.0, 0.5, 0.0, 0.25, 0.5, 0.25, 0.375, 0.25, 0.375, 0.25, 0.5, 0.25, 0.125, 0.25, 0.0, 0.25, 0.0, 0.25, 0.125, 0.25, 1.0, 0.25, 1.0, 0.5, 0.875, 0.5, 0.875, 0.25, 1.0, 0.25, 0.875, 0.25, 0.875, 0.25, 1.0, 0.25, 0.875, 0.25, 0.875, 0.5, 0.75, 0.5, 0.75, 0.25, 0.6875, 0.0, 0.75, 0.25, 0.625, 0.25, 0.5625, 0.0, 0.625, 0.25, 0.5, 0.25, 0.4375, 0.0, 0.5, 0.25, 0.375, 0.25, 0.3125, 0.0, 0.375, 0.25, 0.25, 0.25, 0.1875, 0.0, 0.25, 0.25, 0.125, 0.25, 0.0625, 0.0, 0.125, 0.25, 0.0, 0.25, 0.9375, 0.0, 1.0, 0.25, 0.875, 0.25, 0.8125, 0.0, 0.875, 0.25, 0.75, 0.25])
me_sphere_005.materials.append(mat_ventosematerial)
me_sphere_005.update()
me_sphere_006 = bpy.data.meshes.new('Sphere.006')
me_sphere_006.from_pydata([(0.393, -0.9221, -0.6852), (0.06585, -0.7143, -0.5321), (0.4926, -0.9988, 0.06972), (0.1363, -0.7686, 0.001728), (0.3504, -0.4323, 0.7224), (0.02601, -0.3341, 0.4761), (0.09675, 0.282, 0.8285), (-0.1534, 0.171, 0.5511), (-0.1531, 0.8413, 0.3696), (-0.33, 0.5665, 0.2266), (-0.2729, 0.9914, -0.4288), (-0.4206, 0.6941, -0.3507), (-0.1639, 0.5406, -1.038), (-0.3436, 0.3754, -0.7812), (0.1432, -0.3628, -1.144), (-0.1108, -0.3188, -0.8565), (0.269, -0.5056, -0.4504), (0.3244, -0.5483, -0.03033), (0.2305, -0.1817, 0.3523), (0.08938, 0.2158, 0.4113), (-0.04963, 0.527, 0.156), (0.07178, 0.07586, -0.1146), (-0.1252, 0.643, -0.3076), (-0.0646, 0.3922, -0.6463), (0.13, -0.1944, -0.7057)], [], [(15, 14, 0, 1), (1, 3, 17, 16), (1, 0, 2, 3), (5, 7, 19, 18), (3, 2, 4, 5), (13, 15, 24, 23), (5, 4, 6, 7), (7, 9, 20, 19), (7, 6, 8, 9), (15, 1, 16, 24), (9, 8, 10, 11), (3, 5, 18, 17), (9, 11, 22, 20), (11, 10, 12, 13), (11, 13, 23, 22), (13, 12, 14, 15), (21, 24, 16), (21, 16, 17), (21, 17, 18), (21, 18, 19), (21, 19, 20), (21, 20, 22), (21, 22, 23), (21, 23, 24)])
_uv = me_sphere_006.uv_layers.new(name='UVMap')
_uv.uv.foreach_set('vector', [0.75, 0.25, 0.75, 0.5, 0.625, 0.5, 0.625, 0.25, 0.625, 0.25, 0.5, 0.25, 0.5, 0.25, 0.625, 0.25, 0.625, 0.25, 0.625, 0.5, 0.5, 0.5, 0.5, 0.25, 0.375, 0.25, 0.25, 0.25, 0.25, 0.25, 0.375, 0.25, 0.5, 0.25, 0.5, 0.5, 0.375, 0.5, 0.375, 0.25, 0.875, 0.25, 0.75, 0.25, 0.75, 0.25, 0.875, 0.25, 0.375, 0.25, 0.375, 0.5, 0.25, 0.5, 0.25, 0.25, 0.25, 0.25, 0.125, 0.25, 0.125, 0.25, 0.25, 0.25, 0.25, 0.25, 0.25, 0.5, 0.125, 0.5, 0.125, 0.25, 0.75, 0.25, 0.625, 0.25, 0.625, 0.25, 0.75, 0.25, 0.125, 0.25, 0.125, 0.5, 0.0, 0.5, 0.0, 0.25, 0.5, 0.25, 0.375, 0.25, 0.375, 0.25, 0.5, 0.25, 0.125, 0.25, 0.0, 0.25, 0.0, 0.25, 0.125, 0.25, 1.0, 0.25, 1.0, 0.5, 0.875, 0.5, 0.875, 0.25, 1.0, 0.25, 0.875, 0.25, 0.875, 0.25, 1.0, 0.25, 0.875, 0.25, 0.875, 0.5, 0.75, 0.5, 0.75, 0.25, 0.6875, 0.0, 0.75, 0.25, 0.625, 0.25, 0.5625, 0.0, 0.625, 0.25, 0.5, 0.25, 0.4375, 0.0, 0.5, 0.25, 0.375, 0.25, 0.3125, 0.0, 0.375, 0.25, 0.25, 0.25, 0.1875, 0.0, 0.25, 0.25, 0.125, 0.25, 0.0625, 0.0, 0.125, 0.25, 0.0, 0.25, 0.9375, 0.0, 1.0, 0.25, 0.875, 0.25, 0.8125, 0.0, 0.875, 0.25, 0.75, 0.25])
me_sphere_006.materials.append(mat_ventosematerial)
me_sphere_006.update()
me_sphere_007 = bpy.data.meshes.new('Sphere.007')
me_sphere_007.from_pydata([(0.393, -0.9221, -0.6852), (0.06585, -0.7143, -0.5321), (0.4926, -0.9988, 0.06972), (0.1363, -0.7686, 0.001728), (0.3504, -0.4323, 0.7224), (0.02601, -0.3341, 0.4761), (0.09675, 0.282, 0.8285), (-0.1534, 0.171, 0.5511), (-0.1531, 0.8413, 0.3696), (-0.33, 0.5665, 0.2266), (-0.2729, 0.9914, -0.4288), (-0.4206, 0.6941, -0.3507), (-0.1639, 0.5406, -1.038), (-0.3436, 0.3754, -0.7812), (0.1432, -0.3628, -1.144), (-0.1108, -0.3188, -0.8565), (0.269, -0.5056, -0.4504), (0.3244, -0.5483, -0.03033), (0.2305, -0.1817, 0.3523), (0.08938, 0.2158, 0.4113), (-0.04963, 0.527, 0.156), (0.07178, 0.07586, -0.1146), (-0.1252, 0.643, -0.3076), (-0.0646, 0.3922, -0.6463), (0.13, -0.1944, -0.7057)], [], [(15, 14, 0, 1), (1, 3, 17, 16), (1, 0, 2, 3), (5, 7, 19, 18), (3, 2, 4, 5), (13, 15, 24, 23), (5, 4, 6, 7), (7, 9, 20, 19), (7, 6, 8, 9), (15, 1, 16, 24), (9, 8, 10, 11), (3, 5, 18, 17), (9, 11, 22, 20), (11, 10, 12, 13), (11, 13, 23, 22), (13, 12, 14, 15), (21, 24, 16), (21, 16, 17), (21, 17, 18), (21, 18, 19), (21, 19, 20), (21, 20, 22), (21, 22, 23), (21, 23, 24)])
_uv = me_sphere_007.uv_layers.new(name='UVMap')
_uv.uv.foreach_set('vector', [0.75, 0.25, 0.75, 0.5, 0.625, 0.5, 0.625, 0.25, 0.625, 0.25, 0.5, 0.25, 0.5, 0.25, 0.625, 0.25, 0.625, 0.25, 0.625, 0.5, 0.5, 0.5, 0.5, 0.25, 0.375, 0.25, 0.25, 0.25, 0.25, 0.25, 0.375, 0.25, 0.5, 0.25, 0.5, 0.5, 0.375, 0.5, 0.375, 0.25, 0.875, 0.25, 0.75, 0.25, 0.75, 0.25, 0.875, 0.25, 0.375, 0.25, 0.375, 0.5, 0.25, 0.5, 0.25, 0.25, 0.25, 0.25, 0.125, 0.25, 0.125, 0.25, 0.25, 0.25, 0.25, 0.25, 0.25, 0.5, 0.125, 0.5, 0.125, 0.25, 0.75, 0.25, 0.625, 0.25, 0.625, 0.25, 0.75, 0.25, 0.125, 0.25, 0.125, 0.5, 0.0, 0.5, 0.0, 0.25, 0.5, 0.25, 0.375, 0.25, 0.375, 0.25, 0.5, 0.25, 0.125, 0.25, 0.0, 0.25, 0.0, 0.25, 0.125, 0.25, 1.0, 0.25, 1.0, 0.5, 0.875, 0.5, 0.875, 0.25, 1.0, 0.25, 0.875, 0.25, 0.875, 0.25, 1.0, 0.25, 0.875, 0.25, 0.875, 0.5, 0.75, 0.5, 0.75, 0.25, 0.6875, 0.0, 0.75, 0.25, 0.625, 0.25, 0.5625, 0.0, 0.625, 0.25, 0.5, 0.25, 0.4375, 0.0, 0.5, 0.25, 0.375, 0.25, 0.3125, 0.0, 0.375, 0.25, 0.25, 0.25, 0.1875, 0.0, 0.25, 0.25, 0.125, 0.25, 0.0625, 0.0, 0.125, 0.25, 0.0, 0.25, 0.9375, 0.0, 1.0, 0.25, 0.875, 0.25, 0.8125, 0.0, 0.875, 0.25, 0.75, 0.25])
me_sphere_007.materials.append(mat_ventosematerial)
me_sphere_007.update()
me_sphere_009 = bpy.data.meshes.new('Sphere.009')
me_sphere_009.from_pydata([(0.393, -0.9221, -0.6852), (0.06585, -0.7143, -0.5321), (0.4926, -0.9988, 0.06972), (0.1363, -0.7686, 0.001728), (0.3504, -0.4323, 0.7224), (0.02601, -0.3341, 0.4761), (0.09675, 0.282, 0.8285), (-0.1534, 0.171, 0.5511), (-0.1531, 0.8413, 0.3696), (-0.33, 0.5665, 0.2266), (-0.2729, 0.9914, -0.4288), (-0.4206, 0.6941, -0.3507), (-0.1639, 0.5406, -1.038), (-0.3436, 0.3754, -0.7812), (0.1432, -0.3628, -1.144), (-0.1108, -0.3188, -0.8565), (0.269, -0.5056, -0.4504), (0.3244, -0.5483, -0.03033), (0.2305, -0.1817, 0.3523), (0.08938, 0.2158, 0.4113), (-0.04963, 0.527, 0.156), (0.07178, 0.07586, -0.1146), (-0.1252, 0.643, -0.3076), (-0.0646, 0.3922, -0.6463), (0.13, -0.1944, -0.7057)], [], [(15, 14, 0, 1), (1, 3, 17, 16), (1, 0, 2, 3), (5, 7, 19, 18), (3, 2, 4, 5), (13, 15, 24, 23), (5, 4, 6, 7), (7, 9, 20, 19), (7, 6, 8, 9), (15, 1, 16, 24), (9, 8, 10, 11), (3, 5, 18, 17), (9, 11, 22, 20), (11, 10, 12, 13), (11, 13, 23, 22), (13, 12, 14, 15), (21, 24, 16), (21, 16, 17), (21, 17, 18), (21, 18, 19), (21, 19, 20), (21, 20, 22), (21, 22, 23), (21, 23, 24)])
_uv = me_sphere_009.uv_layers.new(name='UVMap')
_uv.uv.foreach_set('vector', [0.75, 0.25, 0.75, 0.5, 0.625, 0.5, 0.625, 0.25, 0.625, 0.25, 0.5, 0.25, 0.5, 0.25, 0.625, 0.25, 0.625, 0.25, 0.625, 0.5, 0.5, 0.5, 0.5, 0.25, 0.375, 0.25, 0.25, 0.25, 0.25, 0.25, 0.375, 0.25, 0.5, 0.25, 0.5, 0.5, 0.375, 0.5, 0.375, 0.25, 0.875, 0.25, 0.75, 0.25, 0.75, 0.25, 0.875, 0.25, 0.375, 0.25, 0.375, 0.5, 0.25, 0.5, 0.25, 0.25, 0.25, 0.25, 0.125, 0.25, 0.125, 0.25, 0.25, 0.25, 0.25, 0.25, 0.25, 0.5, 0.125, 0.5, 0.125, 0.25, 0.75, 0.25, 0.625, 0.25, 0.625, 0.25, 0.75, 0.25, 0.125, 0.25, 0.125, 0.5, 0.0, 0.5, 0.0, 0.25, 0.5, 0.25, 0.375, 0.25, 0.375, 0.25, 0.5, 0.25, 0.125, 0.25, 0.0, 0.25, 0.0, 0.25, 0.125, 0.25, 1.0, 0.25, 1.0, 0.5, 0.875, 0.5, 0.875, 0.25, 1.0, 0.25, 0.875, 0.25, 0.875, 0.25, 1.0, 0.25, 0.875, 0.25, 0.875, 0.5, 0.75, 0.5, 0.75, 0.25, 0.6875, 0.0, 0.75, 0.25, 0.625, 0.25, 0.5625, 0.0, 0.625, 0.25, 0.5, 0.25, 0.4375, 0.0, 0.5, 0.25, 0.375, 0.25, 0.3125, 0.0, 0.375, 0.25, 0.25, 0.25, 0.1875, 0.0, 0.25, 0.25, 0.125, 0.25, 0.0625, 0.0, 0.125, 0.25, 0.0, 0.25, 0.9375, 0.0, 1.0, 0.25, 0.875, 0.25, 0.8125, 0.0, 0.875, 0.25, 0.75, 0.25])
me_sphere_009.materials.append(mat_ventosematerial)
me_sphere_009.update()
me_sphere_010 = bpy.data.meshes.new('Sphere.010')
me_sphere_010.from_pydata([(0.393, -0.9221, -0.6852), (0.06585, -0.7143, -0.5321), (0.4926, -0.9988, 0.06972), (0.1363, -0.7686, 0.001728), (0.3504, -0.4323, 0.7224), (0.02601, -0.3341, 0.4761), (0.09675, 0.282, 0.8285), (-0.1534, 0.171, 0.5511), (-0.1531, 0.8413, 0.3696), (-0.33, 0.5665, 0.2266), (-0.2729, 0.9914, -0.4288), (-0.4206, 0.6941, -0.3507), (-0.1639, 0.5406, -1.038), (-0.3436, 0.3754, -0.7812), (0.1432, -0.3628, -1.144), (-0.1108, -0.3188, -0.8565), (0.269, -0.5056, -0.4504), (0.3244, -0.5483, -0.03033), (0.2305, -0.1817, 0.3523), (0.08938, 0.2158, 0.4113), (-0.04963, 0.527, 0.156), (0.07178, 0.07586, -0.1146), (-0.1252, 0.643, -0.3076), (-0.0646, 0.3922, -0.6463), (0.13, -0.1944, -0.7057)], [], [(15, 14, 0, 1), (1, 3, 17, 16), (1, 0, 2, 3), (5, 7, 19, 18), (3, 2, 4, 5), (13, 15, 24, 23), (5, 4, 6, 7), (7, 9, 20, 19), (7, 6, 8, 9), (15, 1, 16, 24), (9, 8, 10, 11), (3, 5, 18, 17), (9, 11, 22, 20), (11, 10, 12, 13), (11, 13, 23, 22), (13, 12, 14, 15), (21, 24, 16), (21, 16, 17), (21, 17, 18), (21, 18, 19), (21, 19, 20), (21, 20, 22), (21, 22, 23), (21, 23, 24)])
_uv = me_sphere_010.uv_layers.new(name='UVMap')
_uv.uv.foreach_set('vector', [0.75, 0.25, 0.75, 0.5, 0.625, 0.5, 0.625, 0.25, 0.625, 0.25, 0.5, 0.25, 0.5, 0.25, 0.625, 0.25, 0.625, 0.25, 0.625, 0.5, 0.5, 0.5, 0.5, 0.25, 0.375, 0.25, 0.25, 0.25, 0.25, 0.25, 0.375, 0.25, 0.5, 0.25, 0.5, 0.5, 0.375, 0.5, 0.375, 0.25, 0.875, 0.25, 0.75, 0.25, 0.75, 0.25, 0.875, 0.25, 0.375, 0.25, 0.375, 0.5, 0.25, 0.5, 0.25, 0.25, 0.25, 0.25, 0.125, 0.25, 0.125, 0.25, 0.25, 0.25, 0.25, 0.25, 0.25, 0.5, 0.125, 0.5, 0.125, 0.25, 0.75, 0.25, 0.625, 0.25, 0.625, 0.25, 0.75, 0.25, 0.125, 0.25, 0.125, 0.5, 0.0, 0.5, 0.0, 0.25, 0.5, 0.25, 0.375, 0.25, 0.375, 0.25, 0.5, 0.25, 0.125, 0.25, 0.0, 0.25, 0.0, 0.25, 0.125, 0.25, 1.0, 0.25, 1.0, 0.5, 0.875, 0.5, 0.875, 0.25, 1.0, 0.25, 0.875, 0.25, 0.875, 0.25, 1.0, 0.25, 0.875, 0.25, 0.875, 0.5, 0.75, 0.5, 0.75, 0.25, 0.6875, 0.0, 0.75, 0.25, 0.625, 0.25, 0.5625, 0.0, 0.625, 0.25, 0.5, 0.25, 0.4375, 0.0, 0.5, 0.25, 0.375, 0.25, 0.3125, 0.0, 0.375, 0.25, 0.25, 0.25, 0.1875, 0.0, 0.25, 0.25, 0.125, 0.25, 0.0625, 0.0, 0.125, 0.25, 0.0, 0.25, 0.9375, 0.0, 1.0, 0.25, 0.875, 0.25, 0.8125, 0.0, 0.875, 0.25, 0.75, 0.25])
me_sphere_010.materials.append(mat_ventosematerial)
me_sphere_010.update()
me_sphere_011 = bpy.data.meshes.new('Sphere.011')
me_sphere_011.from_pydata([(0.393, -0.9221, -0.6852), (0.06585, -0.7143, -0.5321), (0.4926, -0.9988, 0.06972), (0.1363, -0.7686, 0.001728), (0.3504, -0.4323, 0.7224), (0.02601, -0.3341, 0.4761), (0.09675, 0.282, 0.8285), (-0.1534, 0.171, 0.5511), (-0.1531, 0.8413, 0.3696), (-0.33, 0.5665, 0.2266), (-0.2729, 0.9914, -0.4288), (-0.4206, 0.6941, -0.3507), (-0.1639, 0.5406, -1.038), (-0.3436, 0.3754, -0.7812), (0.1432, -0.3628, -1.144), (-0.1108, -0.3188, -0.8565), (0.269, -0.5056, -0.4504), (0.3244, -0.5483, -0.03033), (0.2305, -0.1817, 0.3523), (0.08938, 0.2158, 0.4113), (-0.04963, 0.527, 0.156), (0.07178, 0.07586, -0.1146), (-0.1252, 0.643, -0.3076), (-0.0646, 0.3922, -0.6463), (0.13, -0.1944, -0.7057)], [], [(15, 14, 0, 1), (1, 3, 17, 16), (1, 0, 2, 3), (5, 7, 19, 18), (3, 2, 4, 5), (13, 15, 24, 23), (5, 4, 6, 7), (7, 9, 20, 19), (7, 6, 8, 9), (15, 1, 16, 24), (9, 8, 10, 11), (3, 5, 18, 17), (9, 11, 22, 20), (11, 10, 12, 13), (11, 13, 23, 22), (13, 12, 14, 15), (21, 24, 16), (21, 16, 17), (21, 17, 18), (21, 18, 19), (21, 19, 20), (21, 20, 22), (21, 22, 23), (21, 23, 24)])
_uv = me_sphere_011.uv_layers.new(name='UVMap')
_uv.uv.foreach_set('vector', [0.75, 0.25, 0.75, 0.5, 0.625, 0.5, 0.625, 0.25, 0.625, 0.25, 0.5, 0.25, 0.5, 0.25, 0.625, 0.25, 0.625, 0.25, 0.625, 0.5, 0.5, 0.5, 0.5, 0.25, 0.375, 0.25, 0.25, 0.25, 0.25, 0.25, 0.375, 0.25, 0.5, 0.25, 0.5, 0.5, 0.375, 0.5, 0.375, 0.25, 0.875, 0.25, 0.75, 0.25, 0.75, 0.25, 0.875, 0.25, 0.375, 0.25, 0.375, 0.5, 0.25, 0.5, 0.25, 0.25, 0.25, 0.25, 0.125, 0.25, 0.125, 0.25, 0.25, 0.25, 0.25, 0.25, 0.25, 0.5, 0.125, 0.5, 0.125, 0.25, 0.75, 0.25, 0.625, 0.25, 0.625, 0.25, 0.75, 0.25, 0.125, 0.25, 0.125, 0.5, 0.0, 0.5, 0.0, 0.25, 0.5, 0.25, 0.375, 0.25, 0.375, 0.25, 0.5, 0.25, 0.125, 0.25, 0.0, 0.25, 0.0, 0.25, 0.125, 0.25, 1.0, 0.25, 1.0, 0.5, 0.875, 0.5, 0.875, 0.25, 1.0, 0.25, 0.875, 0.25, 0.875, 0.25, 1.0, 0.25, 0.875, 0.25, 0.875, 0.5, 0.75, 0.5, 0.75, 0.25, 0.6875, 0.0, 0.75, 0.25, 0.625, 0.25, 0.5625, 0.0, 0.625, 0.25, 0.5, 0.25, 0.4375, 0.0, 0.5, 0.25, 0.375, 0.25, 0.3125, 0.0, 0.375, 0.25, 0.25, 0.25, 0.1875, 0.0, 0.25, 0.25, 0.125, 0.25, 0.0625, 0.0, 0.125, 0.25, 0.0, 0.25, 0.9375, 0.0, 1.0, 0.25, 0.875, 0.25, 0.8125, 0.0, 0.875, 0.25, 0.75, 0.25])
me_sphere_011.materials.append(mat_ventosematerial)
me_sphere_011.update()
me_sphere_012 = bpy.data.meshes.new('Sphere.012')
me_sphere_012.from_pydata([(0.393, -0.9221, -0.6852), (0.06585, -0.7143, -0.5321), (0.4926, -0.9988, 0.06972), (0.1363, -0.7686, 0.001728), (0.3504, -0.4323, 0.7224), (0.02601, -0.3341, 0.4761), (0.09675, 0.282, 0.8285), (-0.1534, 0.171, 0.5511), (-0.1531, 0.8413, 0.3696), (-0.33, 0.5665, 0.2266), (-0.2729, 0.9914, -0.4288), (-0.4206, 0.6941, -0.3507), (-0.1639, 0.5406, -1.038), (-0.3436, 0.3754, -0.7812), (0.1432, -0.3628, -1.144), (-0.1108, -0.3188, -0.8565), (0.269, -0.5056, -0.4504), (0.3244, -0.5483, -0.03033), (0.2305, -0.1817, 0.3523), (0.08938, 0.2158, 0.4113), (-0.04963, 0.527, 0.156), (0.07178, 0.07586, -0.1146), (-0.1252, 0.643, -0.3076), (-0.0646, 0.3922, -0.6463), (0.13, -0.1944, -0.7057)], [], [(15, 14, 0, 1), (1, 3, 17, 16), (1, 0, 2, 3), (5, 7, 19, 18), (3, 2, 4, 5), (13, 15, 24, 23), (5, 4, 6, 7), (7, 9, 20, 19), (7, 6, 8, 9), (15, 1, 16, 24), (9, 8, 10, 11), (3, 5, 18, 17), (9, 11, 22, 20), (11, 10, 12, 13), (11, 13, 23, 22), (13, 12, 14, 15), (21, 24, 16), (21, 16, 17), (21, 17, 18), (21, 18, 19), (21, 19, 20), (21, 20, 22), (21, 22, 23), (21, 23, 24)])
_uv = me_sphere_012.uv_layers.new(name='UVMap')
_uv.uv.foreach_set('vector', [0.75, 0.25, 0.75, 0.5, 0.625, 0.5, 0.625, 0.25, 0.625, 0.25, 0.5, 0.25, 0.5, 0.25, 0.625, 0.25, 0.625, 0.25, 0.625, 0.5, 0.5, 0.5, 0.5, 0.25, 0.375, 0.25, 0.25, 0.25, 0.25, 0.25, 0.375, 0.25, 0.5, 0.25, 0.5, 0.5, 0.375, 0.5, 0.375, 0.25, 0.875, 0.25, 0.75, 0.25, 0.75, 0.25, 0.875, 0.25, 0.375, 0.25, 0.375, 0.5, 0.25, 0.5, 0.25, 0.25, 0.25, 0.25, 0.125, 0.25, 0.125, 0.25, 0.25, 0.25, 0.25, 0.25, 0.25, 0.5, 0.125, 0.5, 0.125, 0.25, 0.75, 0.25, 0.625, 0.25, 0.625, 0.25, 0.75, 0.25, 0.125, 0.25, 0.125, 0.5, 0.0, 0.5, 0.0, 0.25, 0.5, 0.25, 0.375, 0.25, 0.375, 0.25, 0.5, 0.25, 0.125, 0.25, 0.0, 0.25, 0.0, 0.25, 0.125, 0.25, 1.0, 0.25, 1.0, 0.5, 0.875, 0.5, 0.875, 0.25, 1.0, 0.25, 0.875, 0.25, 0.875, 0.25, 1.0, 0.25, 0.875, 0.25, 0.875, 0.5, 0.75, 0.5, 0.75, 0.25, 0.6875, 0.0, 0.75, 0.25, 0.625, 0.25, 0.5625, 0.0, 0.625, 0.25, 0.5, 0.25, 0.4375, 0.0, 0.5, 0.25, 0.375, 0.25, 0.3125, 0.0, 0.375, 0.25, 0.25, 0.25, 0.1875, 0.0, 0.25, 0.25, 0.125, 0.25, 0.0625, 0.0, 0.125, 0.25, 0.0, 0.25, 0.9375, 0.0, 1.0, 0.25, 0.875, 0.25, 0.8125, 0.0, 0.875, 0.25, 0.75, 0.25])
me_sphere_012.materials.append(mat_ventosematerial)
me_sphere_012.update()
me_sphere_013 = bpy.data.meshes.new('Sphere.013')
me_sphere_013.from_pydata([(0.393, -0.9221, -0.6852), (0.06585, -0.7143, -0.5321), (0.4926, -0.9988, 0.06972), (0.1363, -0.7686, 0.001728), (0.3504, -0.4323, 0.7224), (0.02601, -0.3341, 0.4761), (0.09675, 0.282, 0.8285), (-0.1534, 0.171, 0.5511), (-0.1531, 0.8413, 0.3696), (-0.33, 0.5665, 0.2266), (-0.2729, 0.9914, -0.4288), (-0.4206, 0.6941, -0.3507), (-0.1639, 0.5406, -1.038), (-0.3436, 0.3754, -0.7812), (0.1432, -0.3628, -1.144), (-0.1108, -0.3188, -0.8565), (0.269, -0.5056, -0.4504), (0.3244, -0.5483, -0.03033), (0.2305, -0.1817, 0.3523), (0.08938, 0.2158, 0.4113), (-0.04963, 0.527, 0.156), (0.07178, 0.07586, -0.1146), (-0.1252, 0.643, -0.3076), (-0.0646, 0.3922, -0.6463), (0.13, -0.1944, -0.7057)], [], [(15, 14, 0, 1), (1, 3, 17, 16), (1, 0, 2, 3), (5, 7, 19, 18), (3, 2, 4, 5), (13, 15, 24, 23), (5, 4, 6, 7), (7, 9, 20, 19), (7, 6, 8, 9), (15, 1, 16, 24), (9, 8, 10, 11), (3, 5, 18, 17), (9, 11, 22, 20), (11, 10, 12, 13), (11, 13, 23, 22), (13, 12, 14, 15), (21, 24, 16), (21, 16, 17), (21, 17, 18), (21, 18, 19), (21, 19, 20), (21, 20, 22), (21, 22, 23), (21, 23, 24)])
_uv = me_sphere_013.uv_layers.new(name='UVMap')
_uv.uv.foreach_set('vector', [0.75, 0.25, 0.75, 0.5, 0.625, 0.5, 0.625, 0.25, 0.625, 0.25, 0.5, 0.25, 0.5, 0.25, 0.625, 0.25, 0.625, 0.25, 0.625, 0.5, 0.5, 0.5, 0.5, 0.25, 0.375, 0.25, 0.25, 0.25, 0.25, 0.25, 0.375, 0.25, 0.5, 0.25, 0.5, 0.5, 0.375, 0.5, 0.375, 0.25, 0.875, 0.25, 0.75, 0.25, 0.75, 0.25, 0.875, 0.25, 0.375, 0.25, 0.375, 0.5, 0.25, 0.5, 0.25, 0.25, 0.25, 0.25, 0.125, 0.25, 0.125, 0.25, 0.25, 0.25, 0.25, 0.25, 0.25, 0.5, 0.125, 0.5, 0.125, 0.25, 0.75, 0.25, 0.625, 0.25, 0.625, 0.25, 0.75, 0.25, 0.125, 0.25, 0.125, 0.5, 0.0, 0.5, 0.0, 0.25, 0.5, 0.25, 0.375, 0.25, 0.375, 0.25, 0.5, 0.25, 0.125, 0.25, 0.0, 0.25, 0.0, 0.25, 0.125, 0.25, 1.0, 0.25, 1.0, 0.5, 0.875, 0.5, 0.875, 0.25, 1.0, 0.25, 0.875, 0.25, 0.875, 0.25, 1.0, 0.25, 0.875, 0.25, 0.875, 0.5, 0.75, 0.5, 0.75, 0.25, 0.6875, 0.0, 0.75, 0.25, 0.625, 0.25, 0.5625, 0.0, 0.625, 0.25, 0.5, 0.25, 0.4375, 0.0, 0.5, 0.25, 0.375, 0.25, 0.3125, 0.0, 0.375, 0.25, 0.25, 0.25, 0.1875, 0.0, 0.25, 0.25, 0.125, 0.25, 0.0625, 0.0, 0.125, 0.25, 0.0, 0.25, 0.9375, 0.0, 1.0, 0.25, 0.875, 0.25, 0.8125, 0.0, 0.875, 0.25, 0.75, 0.25])
me_sphere_013.materials.append(mat_ventosematerial)
me_sphere_013.materials.append(mat_ventosematerial)
me_sphere_013.update()
me_sphere_014 = bpy.data.meshes.new('Sphere.014')
me_sphere_014.from_pydata([(0.393, -0.9221, -0.6852), (0.06585, -0.7143, -0.5321), (0.4926, -0.9988, 0.06972), (0.1363, -0.7686, 0.001728), (0.3504, -0.4323, 0.7224), (0.02601, -0.3341, 0.4761), (0.09675, 0.282, 0.8285), (-0.1534, 0.171, 0.5511), (-0.1531, 0.8413, 0.3696), (-0.33, 0.5665, 0.2266), (-0.2729, 0.9914, -0.4288), (-0.4206, 0.6941, -0.3507), (-0.1639, 0.5406, -1.038), (-0.3436, 0.3754, -0.7812), (0.1432, -0.3628, -1.144), (-0.1108, -0.3188, -0.8565), (0.269, -0.5056, -0.4504), (0.3244, -0.5483, -0.03033), (0.2305, -0.1817, 0.3523), (0.08938, 0.2158, 0.4113), (-0.04963, 0.527, 0.156), (0.07178, 0.07586, -0.1146), (-0.1252, 0.643, -0.3076), (-0.0646, 0.3922, -0.6463), (0.13, -0.1944, -0.7057)], [], [(15, 14, 0, 1), (1, 3, 17, 16), (1, 0, 2, 3), (5, 7, 19, 18), (3, 2, 4, 5), (13, 15, 24, 23), (5, 4, 6, 7), (7, 9, 20, 19), (7, 6, 8, 9), (15, 1, 16, 24), (9, 8, 10, 11), (3, 5, 18, 17), (9, 11, 22, 20), (11, 10, 12, 13), (11, 13, 23, 22), (13, 12, 14, 15), (21, 24, 16), (21, 16, 17), (21, 17, 18), (21, 18, 19), (21, 19, 20), (21, 20, 22), (21, 22, 23), (21, 23, 24)])
_uv = me_sphere_014.uv_layers.new(name='UVMap')
_uv.uv.foreach_set('vector', [0.75, 0.25, 0.75, 0.5, 0.625, 0.5, 0.625, 0.25, 0.625, 0.25, 0.5, 0.25, 0.5, 0.25, 0.625, 0.25, 0.625, 0.25, 0.625, 0.5, 0.5, 0.5, 0.5, 0.25, 0.375, 0.25, 0.25, 0.25, 0.25, 0.25, 0.375, 0.25, 0.5, 0.25, 0.5, 0.5, 0.375, 0.5, 0.375, 0.25, 0.875, 0.25, 0.75, 0.25, 0.75, 0.25, 0.875, 0.25, 0.375, 0.25, 0.375, 0.5, 0.25, 0.5, 0.25, 0.25, 0.25, 0.25, 0.125, 0.25, 0.125, 0.25, 0.25, 0.25, 0.25, 0.25, 0.25, 0.5, 0.125, 0.5, 0.125, 0.25, 0.75, 0.25, 0.625, 0.25, 0.625, 0.25, 0.75, 0.25, 0.125, 0.25, 0.125, 0.5, 0.0, 0.5, 0.0, 0.25, 0.5, 0.25, 0.375, 0.25, 0.375, 0.25, 0.5, 0.25, 0.125, 0.25, 0.0, 0.25, 0.0, 0.25, 0.125, 0.25, 1.0, 0.25, 1.0, 0.5, 0.875, 0.5, 0.875, 0.25, 1.0, 0.25, 0.875, 0.25, 0.875, 0.25, 1.0, 0.25, 0.875, 0.25, 0.875, 0.5, 0.75, 0.5, 0.75, 0.25, 0.6875, 0.0, 0.75, 0.25, 0.625, 0.25, 0.5625, 0.0, 0.625, 0.25, 0.5, 0.25, 0.4375, 0.0, 0.5, 0.25, 0.375, 0.25, 0.3125, 0.0, 0.375, 0.25, 0.25, 0.25, 0.1875, 0.0, 0.25, 0.25, 0.125, 0.25, 0.0625, 0.0, 0.125, 0.25, 0.0, 0.25, 0.9375, 0.0, 1.0, 0.25, 0.875, 0.25, 0.8125, 0.0, 0.875, 0.25, 0.75, 0.25])
me_sphere_014.materials.append(mat_ventosematerial)
me_sphere_014.update()
me_sphere_015 = bpy.data.meshes.new('Sphere.015')
me_sphere_015.from_pydata([(0.393, -0.9221, -0.6852), (0.06585, -0.7143, -0.5321), (0.4926, -0.9988, 0.06972), (0.1363, -0.7686, 0.001728), (0.3504, -0.4323, 0.7224), (0.02601, -0.3341, 0.4761), (0.09675, 0.282, 0.8285), (-0.1534, 0.171, 0.5511), (-0.1531, 0.8413, 0.3696), (-0.33, 0.5665, 0.2266), (-0.2729, 0.9914, -0.4288), (-0.4206, 0.6941, -0.3507), (-0.1639, 0.5406, -1.038), (-0.3436, 0.3754, -0.7812), (0.1432, -0.3628, -1.144), (-0.1108, -0.3188, -0.8565), (0.269, -0.5056, -0.4504), (0.3244, -0.5483, -0.03033), (0.2305, -0.1817, 0.3523), (0.08938, 0.2158, 0.4113), (-0.04963, 0.527, 0.156), (0.07178, 0.07586, -0.1146), (-0.1252, 0.643, -0.3076), (-0.0646, 0.3922, -0.6463), (0.13, -0.1944, -0.7057)], [], [(15, 14, 0, 1), (1, 3, 17, 16), (1, 0, 2, 3), (5, 7, 19, 18), (3, 2, 4, 5), (13, 15, 24, 23), (5, 4, 6, 7), (7, 9, 20, 19), (7, 6, 8, 9), (15, 1, 16, 24), (9, 8, 10, 11), (3, 5, 18, 17), (9, 11, 22, 20), (11, 10, 12, 13), (11, 13, 23, 22), (13, 12, 14, 15), (21, 24, 16), (21, 16, 17), (21, 17, 18), (21, 18, 19), (21, 19, 20), (21, 20, 22), (21, 22, 23), (21, 23, 24)])
_uv = me_sphere_015.uv_layers.new(name='UVMap')
_uv.uv.foreach_set('vector', [0.75, 0.25, 0.75, 0.5, 0.625, 0.5, 0.625, 0.25, 0.625, 0.25, 0.5, 0.25, 0.5, 0.25, 0.625, 0.25, 0.625, 0.25, 0.625, 0.5, 0.5, 0.5, 0.5, 0.25, 0.375, 0.25, 0.25, 0.25, 0.25, 0.25, 0.375, 0.25, 0.5, 0.25, 0.5, 0.5, 0.375, 0.5, 0.375, 0.25, 0.875, 0.25, 0.75, 0.25, 0.75, 0.25, 0.875, 0.25, 0.375, 0.25, 0.375, 0.5, 0.25, 0.5, 0.25, 0.25, 0.25, 0.25, 0.125, 0.25, 0.125, 0.25, 0.25, 0.25, 0.25, 0.25, 0.25, 0.5, 0.125, 0.5, 0.125, 0.25, 0.75, 0.25, 0.625, 0.25, 0.625, 0.25, 0.75, 0.25, 0.125, 0.25, 0.125, 0.5, 0.0, 0.5, 0.0, 0.25, 0.5, 0.25, 0.375, 0.25, 0.375, 0.25, 0.5, 0.25, 0.125, 0.25, 0.0, 0.25, 0.0, 0.25, 0.125, 0.25, 1.0, 0.25, 1.0, 0.5, 0.875, 0.5, 0.875, 0.25, 1.0, 0.25, 0.875, 0.25, 0.875, 0.25, 1.0, 0.25, 0.875, 0.25, 0.875, 0.5, 0.75, 0.5, 0.75, 0.25, 0.6875, 0.0, 0.75, 0.25, 0.625, 0.25, 0.5625, 0.0, 0.625, 0.25, 0.5, 0.25, 0.4375, 0.0, 0.5, 0.25, 0.375, 0.25, 0.3125, 0.0, 0.375, 0.25, 0.25, 0.25, 0.1875, 0.0, 0.25, 0.25, 0.125, 0.25, 0.0625, 0.0, 0.125, 0.25, 0.0, 0.25, 0.9375, 0.0, 1.0, 0.25, 0.875, 0.25, 0.8125, 0.0, 0.875, 0.25, 0.75, 0.25])
me_sphere_015.materials.append(mat_ventosematerial)
me_sphere_015.update()

# ---- objects
ob_light = bpy.data.objects.new('Light', light_light)
ob_camera = bpy.data.objects.new('Camera', cam_camera)
ob_tentacle = bpy.data.objects.new('Tentacle', me_cylinder)
ob_ventose = bpy.data.objects.new('Ventose', me_sphere)
ob_ventose_001 = bpy.data.objects.new('Ventose.001', me_sphere_001)
ob_ventose_003 = bpy.data.objects.new('Ventose.003', me_sphere_003)
ob_ventose_004 = bpy.data.objects.new('Ventose.004', me_sphere_004)
ob_ventose_005 = bpy.data.objects.new('Ventose.005', me_sphere_005)
ob_ventose_006 = bpy.data.objects.new('Ventose.006', me_sphere_006)
ob_ventose_007 = bpy.data.objects.new('Ventose.007', me_sphere_007)
ob_ventose_008 = bpy.data.objects.new('Ventose.008', me_sphere_009)
ob_ventose_009 = bpy.data.objects.new('Ventose.009', me_sphere_010)
ob_ventose_010 = bpy.data.objects.new('Ventose.010', me_sphere_011)
ob_ventose_011 = bpy.data.objects.new('Ventose.011', me_sphere_012)
ob_ventose_012 = bpy.data.objects.new('Ventose.012', me_sphere_013)
ob_ventose_013 = bpy.data.objects.new('Ventose.013', me_sphere_014)
ob_ventose_014 = bpy.data.objects.new('Ventose.014', me_sphere_015)

# ---- transforms, parenting, visibility, modifiers, constraints
ob_light.location = (4.076, 1.005, 5.904)
ob_light.rotation_euler = (0.6503, 0.05522, 1.866)
ob_light.lock_rotations_4d = False
ob_light.empty_display_type = 'ARROWS'
ob_light.color = (0.0, 0.0, 0.0, 0.0)
ob_light.lineart.crease_threshold = 0.0
ob_camera.location = (7.359, -6.926, 4.958)
ob_camera.rotation_euler = (1.109, 0.0, 0.8149)
ob_camera.lock_rotations_4d = False
ob_camera.empty_display_type = 'ARROWS'
ob_camera.color = (0.0, 0.0, 0.0, 0.0)
ob_camera.display_type = 'WIRE'
ob_camera.lineart.crease_threshold = 0.0
ob_tentacle.location = (-0.01656, -0.01199, 0.01871)
ob_tentacle.scale = (1.0, 1.0, 1.265)
ob_ventose.location = (-3.414, 2.531, 6.915)
ob_ventose.rotation_euler = (0.0, 0.2618, -1.222)
ob_ventose.scale = (1.0, 1.0, 1.97)
ob_ventose_001.location = (2.481, 1.219, 10.47)
ob_ventose_001.rotation_euler = (2.251, 0.4887, -2.217)
ob_ventose_001.scale = (1.0, 1.6, 1.47)
ob_ventose_003.location = (-1.368, 1.815, 11.91)
ob_ventose_003.rotation_euler = (1.501, 0.4712, -1.658)
ob_ventose_003.scale = (1.0, 3.34, 1.39)
ob_ventose_004.location = (0.9417, -0.2752, 16.32)
ob_ventose_004.rotation_euler = (5.315, 0.2065, -2.067)
ob_ventose_004.scale = (1.32, 1.47, 0.81)
ob_ventose_005.location = (-1.853, -0.7481, 18.11)
ob_ventose_005.rotation_euler = (7.596, 0.6241, -1.705)
ob_ventose_005.scale = (0.75, 1.21, 0.59)
ob_ventose_006.location = (1.379, 3.624, 6.049)
ob_ventose_006.rotation_euler = (4.084, 0.1571, -1.71)
ob_ventose_006.scale = (1.22, 1.42, 1.68)
ob_ventose_007.location = (-0.1164, -1.749, 20.81)
ob_ventose_007.rotation_euler = (3.683, 0.2618, -1.396)
ob_ventose_007.scale = (1.22, 1.14, 1.68)
ob_ventose_008.location = (-1.185, -3.106, 24.45)
ob_ventose_008.rotation_euler = (8.255, 0.6458, -1.431)
ob_ventose_008.scale = (1.22, 1.24, 0.81)
ob_ventose_009.location = (-1.498, -3.635, 28.93)
ob_ventose_009.rotation_euler = (7.645, 0.2269, -1.501)
ob_ventose_009.scale = (1.44, 0.89, 0.54)
ob_ventose_010.location = (-0.4915, -3.255, 31.58)
ob_ventose_010.rotation_euler = (7.243, 0.4014, -2.705)
ob_ventose_010.scale = (0.93, 0.49, 0.55)
ob_ventose_011.location = (-2.292, -3.092, 33.34)
ob_ventose_011.rotation_euler = (8.116, 0.3142, -1.082)
ob_ventose_011.scale = (1.44, 0.89, 0.54)
ob_ventose_012.location = (-0.9876, -2.664, 36.4)
ob_ventose_012.rotation_euler = (8.412, 0.4363, -1.902)
ob_ventose_012.scale = (1.44, 0.89, 0.54)
ob_ventose_013.location = (-2.328, -1.671, 40.37)
ob_ventose_013.rotation_euler = (10.61, -0.7679, -0.8029)
ob_ventose_013.scale = (1.44, 0.89, 0.54)
ob_ventose_014.location = (-2.573, -2.884, 36.06)
ob_ventose_014.rotation_euler = (3.054, -0.01745, -0.2618)
ob_ventose_014.scale = (1.32, 0.59, 1.11)

# ---- collection membership
col_collection.objects.link(ob_light)
col_collection.objects.link(ob_camera)
col_collection.objects.link(ob_tentacle)
col_collection.objects.link(ob_ventose)
col_collection.objects.link(ob_ventose_001)
col_collection.objects.link(ob_ventose_003)
col_collection.objects.link(ob_ventose_004)
col_collection.objects.link(ob_ventose_005)
col_collection.objects.link(ob_ventose_006)
col_collection.objects.link(ob_ventose_007)
col_collection.objects.link(ob_ventose_008)
col_collection.objects.link(ob_ventose_009)
col_collection.objects.link(ob_ventose_010)
col_collection.objects.link(ob_ventose_011)
col_collection.objects.link(ob_ventose_012)
col_collection.objects.link(ob_ventose_013)
col_collection.objects.link(ob_ventose_014)

# ---- scene / render settings (as saved in the file)
scene.camera = ob_camera
scene.frame_start = 1; scene.frame_end = 250; scene.frame_set(1)
scene.render.engine = 'BLENDER_EEVEE_NEXT'
bpy.context.view_layer.update()
